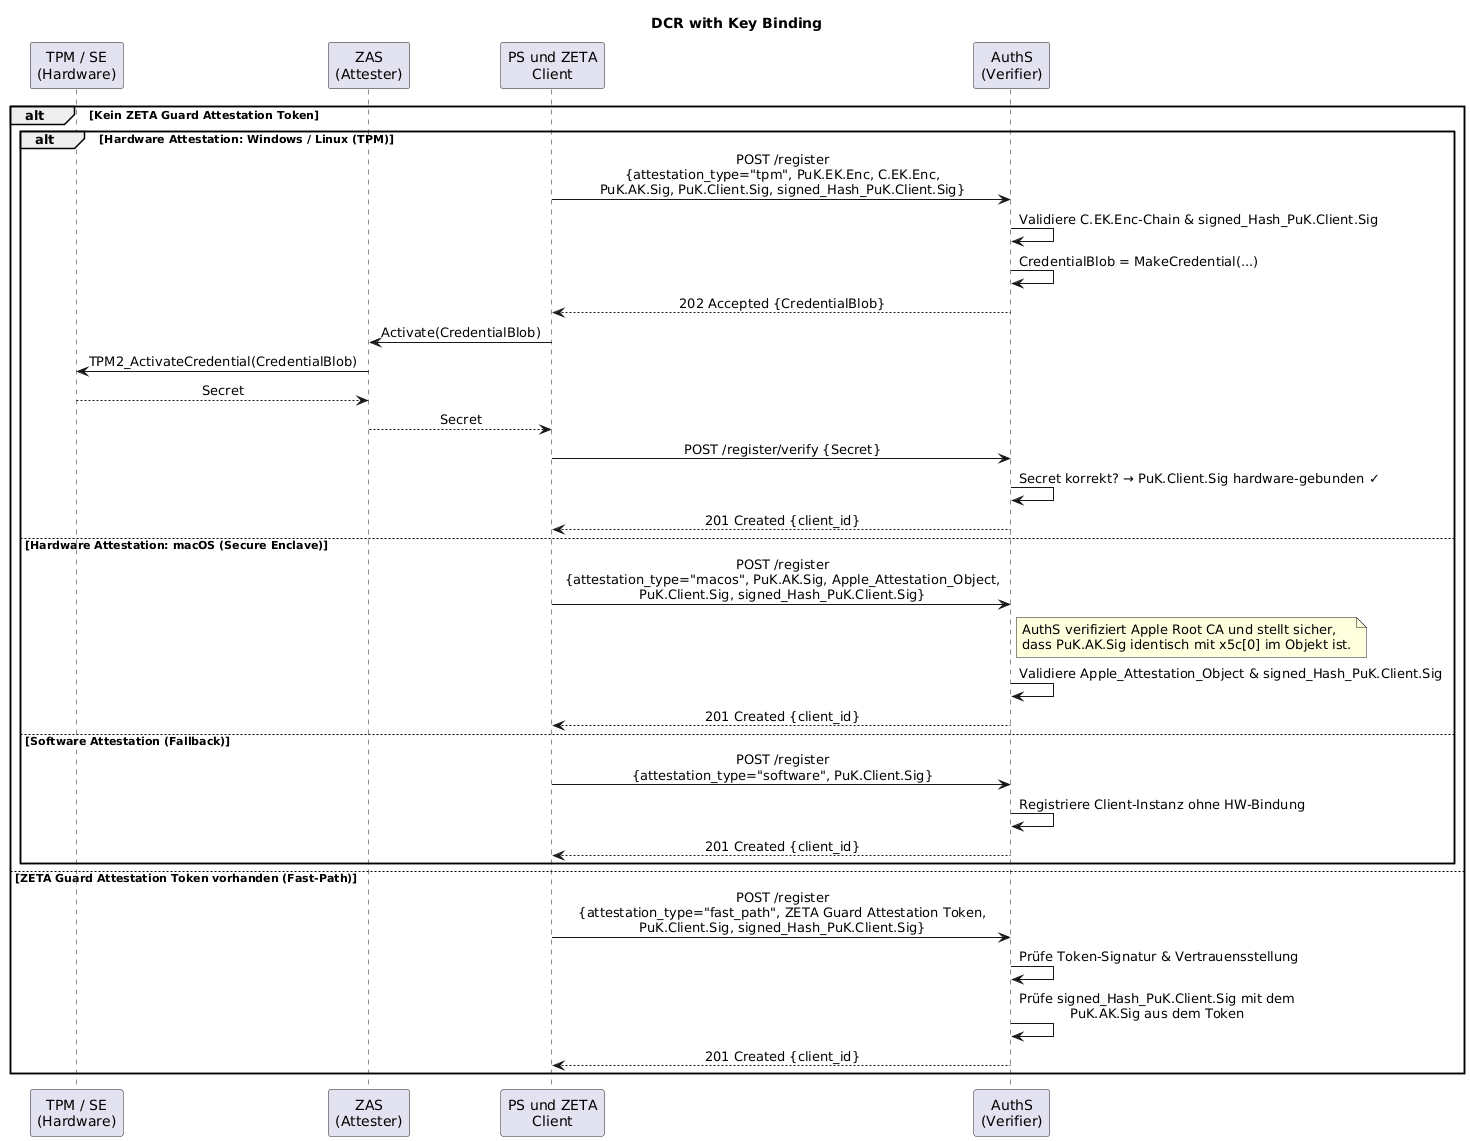

The diagram above was rendered by PlantUML. Its source (embedded in the PNG):
@startuml "dcr-with-key-binding"
skinparam sequenceMessageAlign center
title DCR with Key Binding

participant "TPM / SE\n(Hardware)" as TPM
participant "ZAS\n(Attester)" as ZAS
participant "PS und ZETA\nClient" as Client
participant "AuthS\n(Verifier)" as AuthS

alt Kein ZETA Guard Attestation Token
    alt Hardware Attestation: Windows / Linux (TPM)
        Client -> AuthS: POST /register\n{attestation_type="tpm", PuK.EK.Enc, C.EK.Enc,\nPuK.AK.Sig, PuK.Client.Sig, signed_Hash_PuK.Client.Sig}
        AuthS -> AuthS: Validiere C.EK.Enc-Chain & signed_Hash_PuK.Client.Sig
        AuthS -> AuthS: CredentialBlob = MakeCredential(...)
        AuthS --> Client: 202 Accepted {CredentialBlob}

        Client -> ZAS: Activate(CredentialBlob)
        ZAS -> TPM: TPM2_ActivateCredential(CredentialBlob)
        TPM --> ZAS: Secret
        ZAS --> Client: Secret

        Client -> AuthS: POST /register/verify {Secret}
        AuthS -> AuthS: Secret korrekt? → PuK.Client.Sig hardware-gebunden ✓
        AuthS --> Client: 201 Created {client_id}

    else Hardware Attestation: macOS (Secure Enclave)
        Client -> AuthS: POST /register\n{attestation_type="macos", PuK.AK.Sig, Apple_Attestation_Object,\nPuK.Client.Sig, signed_Hash_PuK.Client.Sig}
        note right of AuthS: AuthS verifiziert Apple Root CA und stellt sicher,\ndass PuK.AK.Sig identisch mit x5c[0] im Objekt ist.
        AuthS -> AuthS: Validiere Apple_Attestation_Object & signed_Hash_PuK.Client.Sig
        AuthS --> Client: 201 Created {client_id}

    else Software Attestation (Fallback)
        Client -> AuthS: POST /register\n{attestation_type="software", PuK.Client.Sig}
        AuthS -> AuthS: Registriere Client-Instanz ohne HW-Bindung
        AuthS --> Client: 201 Created {client_id}
    end

else ZETA Guard Attestation Token vorhanden (Fast-Path)
    Client -> AuthS: POST /register\n{attestation_type="fast_path", ZETA Guard Attestation Token,\nPuK.Client.Sig, signed_Hash_PuK.Client.Sig}
    AuthS -> AuthS: Prüfe Token-Signatur & Vertrauensstellung
    AuthS -> AuthS: Prüfe signed_Hash_PuK.Client.Sig mit dem\nPuK.AK.Sig aus dem Token
    AuthS --> Client: 201 Created {client_id}
end

@enduml